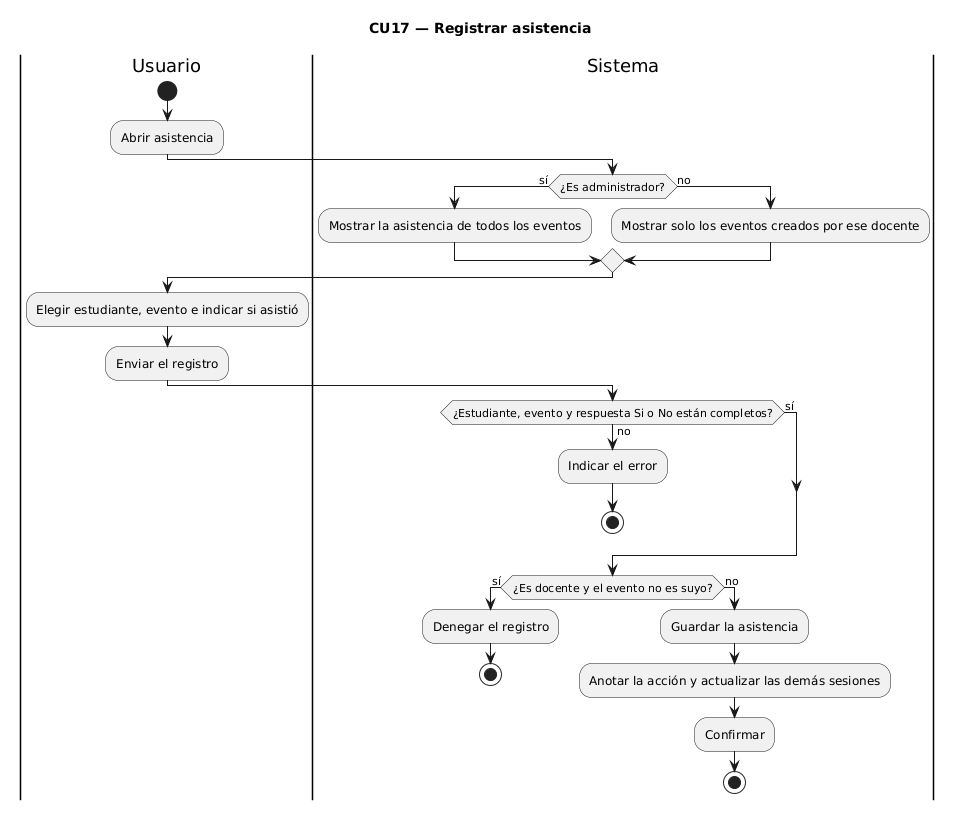

The diagram above was rendered by PlantUML. Its source (embedded in the PNG):
@startuml
title CU17 — Registrar asistencia
|Usuario|
start
:Abrir asistencia;
|Sistema|
if (¿Es administrador?) then (sí)
  :Mostrar la asistencia de todos los eventos;
else (no)
  :Mostrar solo los eventos creados por ese docente;
endif
|Usuario|
:Elegir estudiante, evento e indicar si asistió;
:Enviar el registro;
|Sistema|
if (¿Estudiante, evento y respuesta Si o No están completos?) then (no)
  :Indicar el error;
  stop
else (sí)
endif
if (¿Es docente y el evento no es suyo?) then (sí)
  :Denegar el registro;
  stop
else (no)
  :Guardar la asistencia;
  :Anotar la acción y actualizar las demás sesiones;
  :Confirmar;
  stop
endif
@enduml